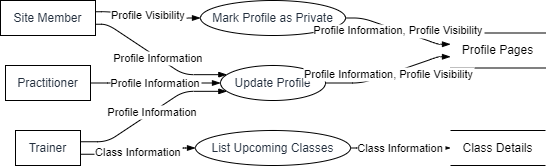

The diagram above was exported from draw.io. Its source (the exported page's mxGraphModel, read from the mxfile embedded in the PNG):
<mxGraphModel dx="794" dy="511" grid="1" gridSize="10" guides="1" tooltips="1" connect="1" arrows="1" fold="1" page="1" pageScale="1" pageWidth="827" pageHeight="1169" math="0" shadow="0">
  <root>
    <mxCell id="0" />
    <mxCell id="1" parent="0" />
    <UserObject label="Site Member" type="externalEntity" source="" flow="Profile Information" placeholders="1" id="x5vMkq9RxhVoWxni3DNG-1">
      <mxCell style="shape=rectangle;whiteSpace=wrap;html=1;fillColor=#ffffff;strokeColor=#000000;align=center;verticalAlign=middle;fontColor=#232F3E;" vertex="1" parent="1">
        <mxGeometry width="95" height="35" as="geometry" />
      </mxCell>
    </UserObject>
    <UserObject label="Practitioner" type="externalEntity" source="" flow="Profile Information" placeholders="1" id="x5vMkq9RxhVoWxni3DNG-2">
      <mxCell style="shape=rectangle;whiteSpace=wrap;html=1;fillColor=#ffffff;strokeColor=#000000;align=center;verticalAlign=middle;fontColor=#232F3E;" vertex="1" parent="1">
        <mxGeometry x="5" y="65" width="85" height="35" as="geometry" />
      </mxCell>
    </UserObject>
    <UserObject label="Trainer" type="externalEntity" source="" flow="Profile Information, Class Information" placeholders="1" id="x5vMkq9RxhVoWxni3DNG-3">
      <mxCell style="shape=rectangle;whiteSpace=wrap;html=1;fillColor=#ffffff;strokeColor=#000000;align=center;verticalAlign=middle;fontColor=#232F3E;" vertex="1" parent="1">
        <mxGeometry x="15" y="130" width="65" height="35" as="geometry" />
      </mxCell>
    </UserObject>
    <UserObject label="Update Profile" type="process" source="1,2,3" flow="Profile Information" placeholders="1" id="x5vMkq9RxhVoWxni3DNG-4">
      <mxCell style="shape=ellipse;perimeter=ellipsePerimeter;whiteSpace=wrap;html=1;fillColor=#ffffff;strokeColor=#000000;align=center;verticalAlign=middle;fontColor=#232F3E;" vertex="1" parent="1">
        <mxGeometry x="220" y="65" width="105" height="35" as="geometry" />
      </mxCell>
    </UserObject>
    <UserObject label="Mark Profile as Private" type="process" source="1" flow="Profile Visibility" placeholders="1" id="x5vMkq9RxhVoWxni3DNG-5">
      <mxCell style="shape=ellipse;perimeter=ellipsePerimeter;whiteSpace=wrap;html=1;fillColor=#ffffff;strokeColor=#000000;align=center;verticalAlign=middle;fontColor=#232F3E;" vertex="1" parent="1">
        <mxGeometry x="200" width="145" height="35" as="geometry" />
      </mxCell>
    </UserObject>
    <UserObject label="List Upcoming Classes" type="process" source="3" flow="Class Information" placeholders="1" id="x5vMkq9RxhVoWxni3DNG-6">
      <mxCell style="shape=ellipse;perimeter=ellipsePerimeter;whiteSpace=wrap;html=1;fillColor=#ffffff;strokeColor=#000000;align=center;verticalAlign=middle;fontColor=#232F3E;" vertex="1" parent="1">
        <mxGeometry x="195" y="130" width="155" height="35" as="geometry" />
      </mxCell>
    </UserObject>
    <UserObject label="Profile Pages" type="dataStore" source="4,5" flow="Profile Information, Profile Visibility" placeholders="1" id="x5vMkq9RxhVoWxni3DNG-7">
      <mxCell style="html=1;dashed=0;whiteSpace=wrap;shape=partialRectangle;right=0;left=0;" vertex="1" parent="1">
        <mxGeometry x="450" y="32.5" width="95" height="35" as="geometry" />
      </mxCell>
    </UserObject>
    <UserObject label="Class Details" type="dataStore" source="6" flow="Class Information" placeholders="1" id="x5vMkq9RxhVoWxni3DNG-8">
      <mxCell style="html=1;dashed=0;whiteSpace=wrap;shape=partialRectangle;right=0;left=0;" vertex="1" parent="1">
        <mxGeometry x="450" y="130" width="95" height="35" as="geometry" />
      </mxCell>
    </UserObject>
    <mxCell id="x5vMkq9RxhVoWxni3DNG-9" value="Profile Information" style="endArrow=blockThin;endFill=1;fontSize=11;orthogonal=1;noEdgeStyle=1;" edge="1" parent="1" source="x5vMkq9RxhVoWxni3DNG-1" target="x5vMkq9RxhVoWxni3DNG-4">
      <mxGeometry relative="1" as="geometry">
        <Array as="points">
          <mxPoint x="107" y="23.75" />
          <mxPoint x="183" y="74.16666666666667" />
        </Array>
      </mxGeometry>
    </mxCell>
    <mxCell id="x5vMkq9RxhVoWxni3DNG-10" value="Profile Information" style="endArrow=blockThin;endFill=1;fontSize=11;orthogonal=1;noEdgeStyle=1;" edge="1" parent="1" source="x5vMkq9RxhVoWxni3DNG-2" target="x5vMkq9RxhVoWxni3DNG-4">
      <mxGeometry relative="1" as="geometry">
        <Array as="points">
          <mxPoint x="107" y="82.5" />
          <mxPoint x="181" y="82.5" />
        </Array>
      </mxGeometry>
    </mxCell>
    <mxCell id="x5vMkq9RxhVoWxni3DNG-11" value="Profile Information" style="endArrow=blockThin;endFill=1;fontSize=11;orthogonal=1;noEdgeStyle=1;" edge="1" parent="1" source="x5vMkq9RxhVoWxni3DNG-3" target="x5vMkq9RxhVoWxni3DNG-4">
      <mxGeometry relative="1" as="geometry">
        <Array as="points">
          <mxPoint x="107" y="141.25" />
          <mxPoint x="183" y="90.83333333333333" />
        </Array>
      </mxGeometry>
    </mxCell>
    <mxCell id="x5vMkq9RxhVoWxni3DNG-12" value="Profile Visibility" style="endArrow=blockThin;endFill=1;fontSize=11;orthogonal=1;noEdgeStyle=1;" edge="1" parent="1" source="x5vMkq9RxhVoWxni3DNG-1" target="x5vMkq9RxhVoWxni3DNG-5">
      <mxGeometry relative="1" as="geometry">
        <Array as="points">
          <mxPoint x="107" y="11.25" />
          <mxPoint x="183" y="17.5" />
        </Array>
      </mxGeometry>
    </mxCell>
    <mxCell id="x5vMkq9RxhVoWxni3DNG-13" value="Class Information" style="endArrow=blockThin;endFill=1;fontSize=11;orthogonal=1;noEdgeStyle=1;" edge="1" parent="1" source="x5vMkq9RxhVoWxni3DNG-3" target="x5vMkq9RxhVoWxni3DNG-6">
      <mxGeometry relative="1" as="geometry">
        <Array as="points">
          <mxPoint x="107" y="153.75" />
          <mxPoint x="183" y="147.5" />
        </Array>
      </mxGeometry>
    </mxCell>
    <mxCell id="x5vMkq9RxhVoWxni3DNG-14" value="Profile Information, Profile Visibility" style="endArrow=blockThin;endFill=1;fontSize=11;orthogonal=1;noEdgeStyle=1;" edge="1" parent="1" source="x5vMkq9RxhVoWxni3DNG-4" target="x5vMkq9RxhVoWxni3DNG-7">
      <mxGeometry relative="1" as="geometry">
        <Array as="points">
          <mxPoint x="362" y="82.5" />
          <mxPoint x="438" y="56.25" />
        </Array>
      </mxGeometry>
    </mxCell>
    <mxCell id="x5vMkq9RxhVoWxni3DNG-15" value="Profile Information, Profile Visibility" style="endArrow=blockThin;endFill=1;fontSize=11;orthogonal=1;noEdgeStyle=1;" edge="1" parent="1" source="x5vMkq9RxhVoWxni3DNG-5" target="x5vMkq9RxhVoWxni3DNG-7">
      <mxGeometry relative="1" as="geometry">
        <Array as="points">
          <mxPoint x="362" y="17.5" />
          <mxPoint x="438" y="43.75" />
        </Array>
      </mxGeometry>
    </mxCell>
    <mxCell id="x5vMkq9RxhVoWxni3DNG-16" value="Class Information" style="endArrow=blockThin;endFill=1;fontSize=11;orthogonal=1;noEdgeStyle=1;" edge="1" parent="1" source="x5vMkq9RxhVoWxni3DNG-6" target="x5vMkq9RxhVoWxni3DNG-8">
      <mxGeometry relative="1" as="geometry">
        <Array as="points">
          <mxPoint x="362" y="147.5" />
          <mxPoint x="438" y="147.5" />
        </Array>
      </mxGeometry>
    </mxCell>
  </root>
</mxGraphModel>